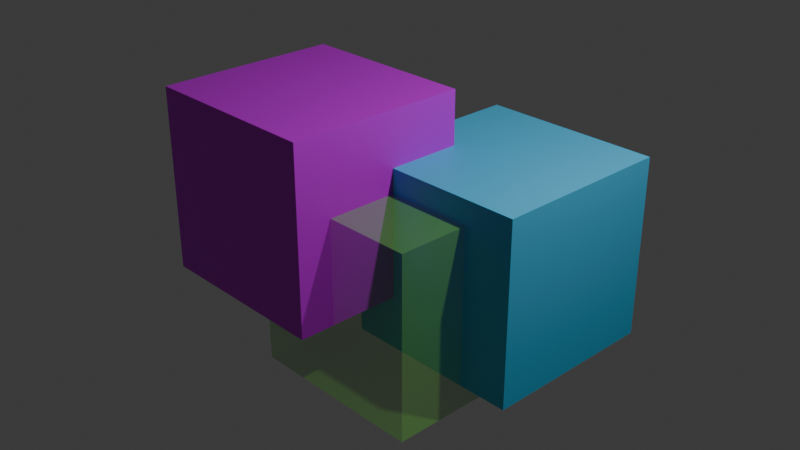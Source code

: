 # Source: test_cubes.blend  (saved by Blender 4.5.90; exported with 4.5.12 LTS)
import bpy
from mathutils import Matrix  # noqa: F401  (used for matrix-valued properties, if any)

bpy.ops.wm.read_factory_settings(use_empty=True)
scene = bpy.context.scene
scene.name = 'Scene'

# ---- collections
col_collection = bpy.data.collections.new('Collection'); scene.collection.children.link(col_collection)

# ---- materials (node trees are filled in below, after node groups)
mat_material_001 = bpy.data.materials.new('Material.001')
mat_material_001.alpha_threshold = 0.0
mat_material_001.roughness = 0.5
mat_material_001.line_color = (0.0, 0.0, 0.0, 1.0)
mat_material = bpy.data.materials.new('Material')
mat_material.alpha_threshold = 0.0
mat_material.roughness = 0.5
mat_material.line_color = (0.0, 0.0, 0.0, 1.0)
mat_material_002 = bpy.data.materials.new('Material.002')
mat_material_002.alpha_threshold = 0.0
mat_material_002.roughness = 0.5
mat_material_002.line_color = (0.0, 0.0, 0.0, 1.0)

# ---- material node trees
mat_material_001.use_nodes = True; mat_material_001.node_tree.nodes.clear()
_N = mat_material_001.node_tree.nodes; _L = mat_material_001.node_tree.links
n0 = _N.new('ShaderNodeOutputMaterial'); n0.name = 'Material Output'; n0.location = (200, 100)
n1 = _N.new('ShaderNodeBsdfPrincipled'); n1.name = 'Principled BSDF'; n1.location = (-200, 100)
n1.inputs[0].default_value = (0.2523, 0.8008, 0.09942, 1.0)
n1.inputs[3].default_value = 1.45
n1.inputs[4].default_value = 0.3005
_L.new(n1.outputs[0], n0.inputs[0])
n0.is_active_output = True
mat_material.use_nodes = True; mat_material.node_tree.nodes.clear()
_N = mat_material.node_tree.nodes; _L = mat_material.node_tree.links
n0 = _N.new('ShaderNodeOutputMaterial'); n0.name = 'Material Output'; n0.location = (200, 100)
n1 = _N.new('ShaderNodeBsdfPrincipled'); n1.name = 'Principled BSDF'; n1.location = (-200, 100)
n1.inputs[0].default_value = (0.07704, 0.507, 0.8007, 1.0)
n1.inputs[3].default_value = 1.45
_L.new(n1.outputs[0], n0.inputs[0])
n0.is_active_output = True
mat_material_002.use_nodes = True; mat_material_002.node_tree.nodes.clear()
_N = mat_material_002.node_tree.nodes; _L = mat_material_002.node_tree.links
n0 = _N.new('ShaderNodeOutputMaterial'); n0.name = 'Material Output'; n0.location = (200, 100)
n1 = _N.new('ShaderNodeBsdfPrincipled'); n1.name = 'Principled BSDF'; n1.location = (-200, 100)
n1.inputs[0].default_value = (0.6372, 0.0, 0.8005, 1.0)
n1.inputs[3].default_value = 1.45
_L.new(n1.outputs[0], n0.inputs[0])
n0.is_active_output = True

# ---- world
world_world = bpy.data.worlds.new('World'); scene.world = world_world
world_world.use_nodes = True; world_world.node_tree.nodes.clear()
_N = world_world.node_tree.nodes; _L = world_world.node_tree.links
n0 = _N.new('ShaderNodeOutputWorld'); n0.name = 'World Output'; n0.location = (200, 100)
n1 = _N.new('ShaderNodeBackground'); n1.name = 'Background'; n1.location = (-200, 100)
n1.inputs[0].default_value = (0.05088, 0.05088, 0.05088, 1.0)
_L.new(n1.outputs[0], n0.inputs[0])
n0.is_active_output = True
world_world.color = (0.05088, 0.05088, 0.05088)
world_world.sun_shadow_jitter_overblur = 0.0

# ---- cameras
cam_camera = bpy.data.cameras.new('Camera')
cam_camera.clip_end = 100.0
cam_camera.ortho_scale = 7.314

# ---- lights
light_light = bpy.data.lights.new('Light', 'POINT')
light_light.energy = 1000.0
light_light.shadow_soft_size = 0.1

# ---- meshes
me_cube = bpy.data.meshes.new('Cube')
me_cube.from_pydata([(1.0, 1.0, 1.0), (1.0, 1.0, -1.0), (1.0, -1.0, 1.0), (1.0, -1.0, -1.0), (-1.0, 1.0, 1.0), (-1.0, 1.0, -1.0), (-1.0, -1.0, 1.0), (-1.0, -1.0, -1.0)], [], [(0, 4, 6, 2), (3, 2, 6, 7), (7, 6, 4, 5), (5, 1, 3, 7), (1, 0, 2, 3), (5, 4, 0, 1)])
_uv = me_cube.uv_layers.new(name='UVMap')
_uv.uv.foreach_set('vector', [0.625, 0.5, 0.875, 0.5, 0.875, 0.75, 0.625, 0.75, 0.375, 0.75, 0.625, 0.75, 0.625, 1.0, 0.375, 1.0, 0.375, 0.0, 0.625, 0.0, 0.625, 0.25, 0.375, 0.25, 0.125, 0.5, 0.375, 0.5, 0.375, 0.75, 0.125, 0.75, 0.375, 0.5, 0.625, 0.5, 0.625, 0.75, 0.375, 0.75, 0.375, 0.25, 0.625, 0.25, 0.625, 0.5, 0.375, 0.5])
me_cube.materials.append(mat_material_001)
me_cube.use_mirror_vertex_groups = False
me_cube.update()
me_cube_001 = bpy.data.meshes.new('Cube.001')
me_cube_001.from_pydata([(1.0, 1.0, 1.0), (1.0, 1.0, -1.0), (1.0, -1.0, 1.0), (1.0, -1.0, -1.0), (-1.0, 1.0, 1.0), (-1.0, 1.0, -1.0), (-1.0, -1.0, 1.0), (-1.0, -1.0, -1.0)], [], [(0, 4, 6, 2), (3, 2, 6, 7), (7, 6, 4, 5), (5, 1, 3, 7), (1, 0, 2, 3), (5, 4, 0, 1)])
_uv = me_cube_001.uv_layers.new(name='UVMap')
_uv.uv.foreach_set('vector', [0.625, 0.5, 0.875, 0.5, 0.875, 0.75, 0.625, 0.75, 0.375, 0.75, 0.625, 0.75, 0.625, 1.0, 0.375, 1.0, 0.375, 0.0, 0.625, 0.0, 0.625, 0.25, 0.375, 0.25, 0.125, 0.5, 0.375, 0.5, 0.375, 0.75, 0.125, 0.75, 0.375, 0.5, 0.625, 0.5, 0.625, 0.75, 0.375, 0.75, 0.375, 0.25, 0.625, 0.25, 0.625, 0.5, 0.375, 0.5])
me_cube_001.materials.append(mat_material)
me_cube_001.use_mirror_vertex_groups = False
me_cube_001.update()
me_cube_002 = bpy.data.meshes.new('Cube.002')
me_cube_002.from_pydata([(1.0, 1.0, 1.0), (1.0, 1.0, -1.0), (1.0, -1.0, 1.0), (1.0, -1.0, -1.0), (-1.0, 1.0, 1.0), (-1.0, 1.0, -1.0), (-1.0, -1.0, 1.0), (-1.0, -1.0, -1.0)], [], [(0, 4, 6, 2), (3, 2, 6, 7), (7, 6, 4, 5), (5, 1, 3, 7), (1, 0, 2, 3), (5, 4, 0, 1)])
_uv = me_cube_002.uv_layers.new(name='UVMap')
_uv.uv.foreach_set('vector', [0.625, 0.5, 0.875, 0.5, 0.875, 0.75, 0.625, 0.75, 0.375, 0.75, 0.625, 0.75, 0.625, 1.0, 0.375, 1.0, 0.375, 0.0, 0.625, 0.0, 0.625, 0.25, 0.375, 0.25, 0.125, 0.5, 0.375, 0.5, 0.375, 0.75, 0.125, 0.75, 0.375, 0.5, 0.625, 0.5, 0.625, 0.75, 0.375, 0.75, 0.375, 0.25, 0.625, 0.25, 0.625, 0.5, 0.375, 0.5])
me_cube_002.materials.append(mat_material_002)
me_cube_002.use_mirror_vertex_groups = False
me_cube_002.update()

# ---- objects
ob_cube = bpy.data.objects.new('Cube', me_cube)
ob_light = bpy.data.objects.new('Light', light_light)
ob_camera = bpy.data.objects.new('Camera', cam_camera)
ob_cube_001 = bpy.data.objects.new('Cube.001', me_cube_001)
ob_cube_002 = bpy.data.objects.new('Cube.002', me_cube_002)

# ---- transforms, parenting, visibility, modifiers, constraints
ob_cube.location = (0.165, -0.02906, -0.2815)
ob_cube.lock_rotations_4d = False
ob_cube.empty_display_type = 'ARROWS'
ob_cube.lineart.crease_threshold = 0.0
ob_light.location = (4.076, 1.005, 5.904)
ob_light.rotation_euler = (0.6503, 0.05522, 1.866)
ob_light.lock_rotations_4d = False
ob_light.empty_display_type = 'ARROWS'
ob_light.color = (0.0, 0.0, 0.0, 0.0)
ob_light.lineart.crease_threshold = 0.0
ob_camera.location = (7.29, -6.827, 5.196)
ob_camera.rotation_euler = (1.109, 0.0, 0.8149)
ob_camera.lock_rotations_4d = False
ob_camera.empty_display_type = 'ARROWS'
ob_camera.color = (0.0, 0.0, 0.0, 0.0)
ob_camera.display_type = 'WIRE'
ob_camera.lineart.crease_threshold = 0.0
ob_cube_001.location = (0.7202, 0.7541, -0.01373)
ob_cube_001.lock_rotations_4d = False
ob_cube_001.empty_display_type = 'ARROWS'
ob_cube_001.lineart.crease_threshold = 0.0
ob_cube_002.location = (-0.7872, -0.417, 0.5767)
ob_cube_002.lock_rotations_4d = False
ob_cube_002.empty_display_type = 'ARROWS'
ob_cube_002.lineart.crease_threshold = 0.0

# ---- collection membership
col_collection.objects.link(ob_cube)
col_collection.objects.link(ob_light)
col_collection.objects.link(ob_camera)
col_collection.objects.link(ob_cube_001)
col_collection.objects.link(ob_cube_002)

# ---- scene / render settings (as saved in the file)
scene.camera = ob_camera
scene.frame_start = 1; scene.frame_end = 10; scene.frame_set(1)
scene.render.engine = 'BLENDER_EEVEE_NEXT'
scene.render.image_settings.file_format = 'WEBP'
scene.render.image_settings.quality = 100
scene.render.resolution_percentage = 10
scene.render.fps = 12
scene.render.film_transparent = True
bpy.context.view_layer.update()
